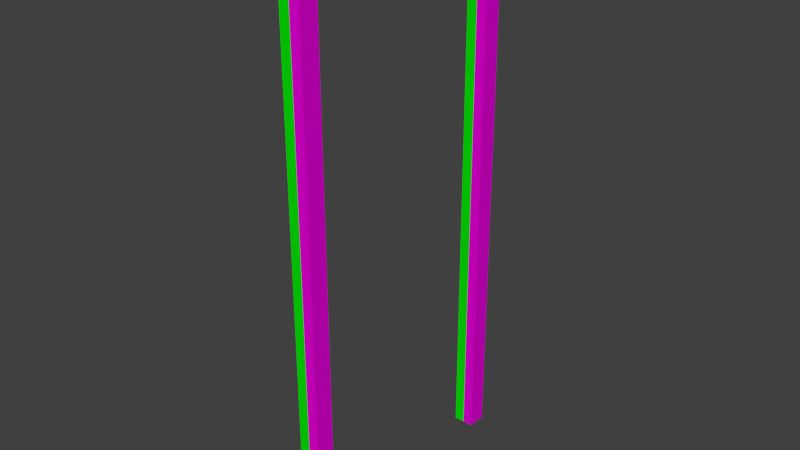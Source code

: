 # Source: door_frame.blend  (saved by Blender 2.73.0; exported with 4.5.12 LTS)
import bpy
from mathutils import Matrix  # noqa: F401  (used for matrix-valued properties, if any)

bpy.ops.wm.read_factory_settings(use_empty=True)
scene = bpy.context.scene
scene.name = 'Scene'

# ---- collections
col_collection_1 = bpy.data.collections.new('Collection 1'); scene.collection.children.link(col_collection_1)

# ---- materials (node trees are filled in below, after node groups)
mat_material_001 = bpy.data.materials.new('Material.001')
mat_material_001.alpha_threshold = 0.0
mat_material_001.diffuse_color = (0.003375, 0.0, 0.8, 1.0)
mat_material_001.roughness = 0.5
mat_material_002 = bpy.data.materials.new('Material.002')
mat_material_002.alpha_threshold = 0.0
mat_material_002.roughness = 0.5
mat_material = bpy.data.materials.new('Material')
mat_material.alpha_threshold = 0.0
mat_material.diffuse_color = (0.00072, 0.8, 0.0, 1.0)
mat_material.roughness = 0.5

# ---- material node trees
mat_material_002.use_nodes = True; mat_material_002.node_tree.nodes.clear()
_N = mat_material_002.node_tree.nodes; _L = mat_material_002.node_tree.links
n0 = _N.new('ShaderNodeOutputMaterial'); n0.name = 'Material Output'; n0.location = (300, 300)
n1 = _N.new('ShaderNodeBsdfDiffuse'); n1.name = 'Diffuse BSDF'; n1.location = (10, 300)
n1.inputs[0].default_value = (0.8, 0.0, 0.7025, 1.0)
_L.new(n1.outputs[0], n0.inputs[0])
n0.is_active_output = True

# ---- world
world_world = bpy.data.worlds.new('World'); scene.world = world_world
world_world.color = (0.05088, 0.05088, 0.05088)
world_world.use_sun_shadow = False
world_world.sun_shadow_jitter_overblur = 0.0
world_world.cycles.sampling_method = 'MANUAL'
world_world.cycles.sample_map_resolution = 256

# ---- meshes
me_cube_003 = bpy.data.meshes.new('Cube.003')
me_cube_003.from_pydata([(0.5132, -0.2813, 22.9), (0.5132, -0.2813, 23.98), (0.2457, -3.296, 26.52), (0.5132, -0.2813, 26.52), (0.5132, -0.2813, 27.6), (0.4348, -0.09216, 22.9), (0.4348, -0.09216, 23.98), (0.2457, -3.296, 23.98), (0.4348, -0.09216, 26.52), (0.4348, -0.09216, 27.6), (0.2457, -0.01382, 22.9), (0.2457, -0.01382, 23.98), (0.05657, -3.296, 26.52), (0.2457, -0.01382, 26.52), (0.2457, -0.01382, 27.6), (0.05657, -0.09216, 22.9), (0.05657, -0.09216, 23.98), (0.05657, -3.296, 23.98), (0.05657, -0.09216, 26.52), (0.05657, -0.09216, 27.6), (-0.02177, -0.2813, 22.9), (-0.02177, -0.2813, 23.98), (-0.02177, -0.2813, 26.52), (-0.02177, -0.2813, 27.6), (0.05657, -0.4704, 22.9), (0.05657, -0.4704, 23.98), (0.05657, -0.4704, 26.52), (0.05657, -0.4704, 27.6), (0.2457, -0.5488, 22.9), (0.2457, -0.5488, 23.98), (0.2457, -0.5488, 26.52), (0.2457, -0.5488, 27.6), (0.4348, -0.4704, 22.9), (0.4348, -0.4704, 23.98), (0.4348, -0.4704, 26.52), (0.4348, -0.4704, 27.6), (0.2457, -0.2813, 22.9), (0.2457, -0.2813, 27.6), (0.5132, -0.2813, 175.6), (0.5132, -0.2813, 176.7), (0.2457, -3.296, 179.3), (0.5132, -0.2813, 179.3), (0.5132, -0.2813, 180.4), (0.4348, -0.09216, 175.6), (0.4348, -0.09216, 176.7), (0.2457, -3.296, 176.7), (0.4348, -0.09216, 179.3), (0.4348, -0.09216, 180.4), (0.2457, -0.01382, 175.6), (0.2457, -0.01382, 176.7), (0.05657, -3.296, 179.3), (0.2457, -0.01382, 179.3), (0.2457, -0.01382, 180.4), (0.05657, -0.09216, 175.6), (0.05657, -0.09216, 176.7), (0.05657, -3.296, 176.7), (0.05657, -0.09216, 179.3), (0.05657, -0.09216, 180.4), (-0.02177, -0.2813, 175.6), (-0.02177, -0.2813, 176.7), (-0.02177, -0.2813, 179.3), (-0.02177, -0.2813, 180.4), (0.05657, -0.4704, 175.6), (0.05657, -0.4704, 176.7), (0.05657, -0.4704, 179.3), (0.05657, -0.4704, 180.4), (0.2457, -0.5488, 175.6), (0.2457, -0.5488, 176.7), (0.2457, -0.5488, 179.3), (0.2457, -0.5488, 180.4), (0.4348, -0.4704, 175.6), (0.4348, -0.4704, 176.7), (0.4348, -0.4704, 179.3), (0.4348, -0.4704, 180.4), (0.2457, -0.2813, 175.6), (0.2457, -0.2813, 180.4)], [], [(4, 3, 8, 9), (6, 11, 13, 8), (1, 0, 5, 6), (9, 8, 13, 14), (30, 26, 12, 2), (6, 5, 10, 11), (14, 13, 18, 19), (16, 21, 22, 18), (11, 10, 15, 16), (19, 18, 22, 23), (21, 25, 26, 22), (16, 15, 20, 21), (23, 22, 26, 27), (25, 29, 7, 17), (21, 20, 24, 25), (27, 26, 30, 31), (29, 33, 34, 30), (26, 25, 17, 12), (25, 24, 28, 29), (31, 30, 34, 35), (33, 1, 3, 34), (29, 30, 2, 7), (29, 28, 32, 33), (35, 34, 3, 4), (17, 7, 2, 12), (33, 32, 0, 1), (0, 32, 36), (32, 28, 36), (28, 24, 36), (24, 20, 36), (20, 15, 36), (15, 10, 36), (10, 5, 36), (5, 0, 36), (4, 9, 37), (9, 14, 37), (14, 19, 37), (19, 23, 37), (23, 27, 37), (27, 31, 37), (31, 35, 37), (35, 4, 37), (1, 6, 8, 3), (42, 41, 46, 47), (44, 49, 51, 46), (39, 38, 43, 44), (47, 46, 51, 52), (68, 64, 50, 40), (44, 43, 48, 49), (52, 51, 56, 57), (54, 59, 60, 56), (49, 48, 53, 54), (57, 56, 60, 61), (59, 63, 64, 60), (54, 53, 58, 59), (61, 60, 64, 65), (63, 67, 45, 55), (59, 58, 62, 63), (65, 64, 68, 69), (67, 71, 72, 68), (64, 63, 55, 50), (63, 62, 66, 67), (69, 68, 72, 73), (71, 39, 41, 72), (67, 68, 40, 45), (67, 66, 70, 71), (73, 72, 41, 42), (55, 45, 40, 50), (71, 70, 38, 39), (38, 70, 74), (70, 66, 74), (66, 62, 74), (62, 58, 74), (58, 53, 74), (53, 48, 74), (48, 43, 74), (43, 38, 74), (42, 47, 75), (47, 52, 75), (52, 57, 75), (57, 61, 75), (61, 65, 75), (65, 69, 75), (69, 73, 75), (73, 42, 75), (39, 44, 46, 41), (51, 49, 54, 56), (13, 11, 16, 18)])
_uv = me_cube_003.uv_layers.new(name='UVMap')
_uv.uv.foreach_set('vector', [0.3887, 0.02394, 0.3886, 0.1277, 0.3689, 0.1277, 0.369, 0.02392, 0.3687, 0.3724, 0.3491, 0.3724, 0.3492, 0.1276, 0.3689, 0.1277, 0.3884, 0.3724, 0.3883, 0.4761, 0.3687, 0.4761, 0.3687, 0.3724, 0.369, 0.02392, 0.3689, 0.1277, 0.3492, 0.1276, 0.3493, 0.02391, 0.2827, 0.1094, 0.2902, 0.1276, 0.01847, 0.1274, 0.01848, 0.1092, 0.3687, 0.3724, 0.3687, 0.4761, 0.349, 0.4761, 0.3491, 0.3724, 0.3493, 0.02391, 0.3492, 0.1276, 0.3295, 0.1276, 0.3296, 0.0239, 0.3294, 0.3724, 0.3097, 0.3723, 0.3099, 0.1276, 0.3295, 0.1276, 0.3491, 0.3724, 0.349, 0.4761, 0.3293, 0.4761, 0.3294, 0.3724, 0.3296, 0.0239, 0.3295, 0.1276, 0.3099, 0.1276, 0.3099, 0.02388, 0.3097, 0.3723, 0.29, 0.3723, 0.2902, 0.1276, 0.3099, 0.1276, 0.3294, 0.3724, 0.3293, 0.4761, 0.3096, 0.4761, 0.3097, 0.3723, 0.3099, 0.02388, 0.3099, 0.1276, 0.2902, 0.1276, 0.2902, 0.02387, 0.29, 0.3723, 0.2825, 0.3905, 0.01829, 0.3903, 0.0183, 0.3721, 0.3097, 0.3723, 0.3096, 0.4761, 0.2899, 0.4761, 0.29, 0.3723, 0.4477, 0.02398, 0.4476, 0.1277, 0.428, 0.1277, 0.428, 0.02397, 0.4278, 0.3724, 0.4081, 0.3724, 0.4083, 0.1277, 0.428, 0.1277, 0.2902, 0.1276, 0.29, 0.3723, 0.0183, 0.3721, 0.01847, 0.1274, 0.4475, 0.3724, 0.4474, 0.4762, 0.4277, 0.4762, 0.4278, 0.3724, 0.428, 0.02397, 0.428, 0.1277, 0.4083, 0.1277, 0.4083, 0.02395, 0.4081, 0.3724, 0.3884, 0.3724, 0.3886, 0.1277, 0.4083, 0.1277, 0.4278, 0.3724, 0.428, 0.1277, 0.6921, 0.1279, 0.692, 0.3726, 0.4278, 0.3724, 0.4277, 0.4762, 0.408, 0.4762, 0.4081, 0.3724, 0.4083, 0.02395, 0.4083, 0.1277, 0.3886, 0.1277, 0.3887, 0.02394, 0.0183, 0.3721, 0.0001176, 0.3721, 0.0002862, 0.1274, 0.01847, 0.1274, 0.4081, 0.3724, 0.408, 0.4762, 0.3883, 0.4761, 0.3884, 0.3724, 0.3883, 0.4761, 0.408, 0.4762, 0.3982, 0.4999, 0.408, 0.4762, 0.4277, 0.4762, 0.4179, 0.4999, 0.4277, 0.4762, 0.4474, 0.4762, 0.4375, 0.4999, 0.2899, 0.4761, 0.3096, 0.4761, 0.2998, 0.4998, 0.3096, 0.4761, 0.3293, 0.4761, 0.3194, 0.4998, 0.3293, 0.4761, 0.349, 0.4761, 0.3391, 0.4999, 0.349, 0.4761, 0.3687, 0.4761, 0.3588, 0.4999, 0.3687, 0.4761, 0.3883, 0.4761, 0.3785, 0.4999, 0.3887, 0.02394, 0.369, 0.02392, 0.3788, 0.000172, 0.369, 0.02392, 0.3493, 0.02391, 0.3592, 0.0001584, 0.3493, 0.02391, 0.3296, 0.0239, 0.3395, 0.000145, 0.3296, 0.0239, 0.3099, 0.02388, 0.3198, 0.0001312, 0.3099, 0.02388, 0.2902, 0.02387, 0.3001, 0.0001176, 0.4477, 0.02398, 0.428, 0.02397, 0.4379, 0.0002128, 0.428, 0.02397, 0.4083, 0.02395, 0.4182, 0.0001992, 0.4083, 0.02395, 0.3887, 0.02394, 0.3985, 0.0001856, 0.3884, 0.3724, 0.3687, 0.3724, 0.3689, 0.1277, 0.3886, 0.1277, 0.3884, 0.5239, 0.3884, 0.6277, 0.3687, 0.6277, 0.3687, 0.5239, 0.3687, 0.8724, 0.3491, 0.8724, 0.3491, 0.6277, 0.3687, 0.6277, 0.3884, 0.8724, 0.3884, 0.9761, 0.3687, 0.9761, 0.3687, 0.8724, 0.3687, 0.5239, 0.3687, 0.6277, 0.3491, 0.6277, 0.3491, 0.5239, 0.2825, 0.6095, 0.29, 0.6277, 0.0183, 0.6277, 0.0183, 0.6095, 0.3687, 0.8724, 0.3687, 0.9761, 0.3491, 0.9761, 0.3491, 0.8724, 0.3491, 0.5239, 0.3491, 0.6277, 0.3294, 0.6277, 0.3294, 0.5239, 0.3294, 0.8724, 0.3097, 0.8724, 0.3097, 0.6277, 0.3294, 0.6277, 0.3491, 0.8724, 0.3491, 0.9761, 0.3294, 0.9761, 0.3294, 0.8724, 0.3294, 0.5239, 0.3294, 0.6277, 0.3097, 0.6277, 0.3097, 0.5239, 0.3097, 0.8724, 0.29, 0.8724, 0.29, 0.6277, 0.3097, 0.6277, 0.3294, 0.8724, 0.3294, 0.9761, 0.3097, 0.9761, 0.3097, 0.8724, 0.3097, 0.5239, 0.3097, 0.6277, 0.29, 0.6277, 0.29, 0.5239, 0.29, 0.8724, 0.2825, 0.8906, 0.0183, 0.8906, 0.0183, 0.8724, 0.3097, 0.8724, 0.3097, 0.9761, 0.29, 0.9761, 0.29, 0.8724, 0.4475, 0.5239, 0.4475, 0.6277, 0.4278, 0.6277, 0.4278, 0.5239, 0.4278, 0.8724, 0.4081, 0.8724, 0.4081, 0.6277, 0.4278, 0.6277, 0.29, 0.6277, 0.29, 0.8724, 0.0183, 0.8724, 0.0183, 0.6277, 0.4475, 0.8724, 0.4475, 0.9761, 0.4278, 0.9761, 0.4278, 0.8724, 0.4278, 0.5239, 0.4278, 0.6277, 0.4081, 0.6277, 0.4081, 0.5239, 0.4081, 0.8724, 0.3884, 0.8724, 0.3884, 0.6277, 0.4081, 0.6277, 0.4278, 0.8724, 0.4278, 0.6277, 0.692, 0.6277, 0.692, 0.8724, 0.4278, 0.8724, 0.4278, 0.9761, 0.4081, 0.9761, 0.4081, 0.8724, 0.4081, 0.5239, 0.4081, 0.6277, 0.3884, 0.6277, 0.3884, 0.5239, 0.0183, 0.8724, 0.0001176, 0.8724, 0.0001181, 0.6277, 0.0183, 0.6277, 0.4081, 0.8724, 0.4081, 0.9761, 0.3884, 0.9761, 0.3884, 0.8724, 0.3884, 0.9761, 0.4081, 0.9761, 0.3983, 0.9999, 0.4081, 0.9761, 0.4278, 0.9761, 0.4179, 0.9999, 0.4278, 0.9761, 0.4475, 0.9761, 0.4376, 0.9999, 0.29, 0.9761, 0.3097, 0.9761, 0.2998, 0.9999, 0.3097, 0.9761, 0.3294, 0.9761, 0.3195, 0.9999, 0.3294, 0.9761, 0.3491, 0.9761, 0.3392, 0.9999, 0.3491, 0.9761, 0.3687, 0.9761, 0.3589, 0.9999, 0.3687, 0.9761, 0.3884, 0.9761, 0.3786, 0.9999, 0.3884, 0.5239, 0.3687, 0.5239, 0.3786, 0.5002, 0.3687, 0.5239, 0.3491, 0.5239, 0.3589, 0.5002, 0.3491, 0.5239, 0.3294, 0.5239, 0.3392, 0.5002, 0.3294, 0.5239, 0.3097, 0.5239, 0.3195, 0.5002, 0.3097, 0.5239, 0.29, 0.5239, 0.2998, 0.5002, 0.4475, 0.5239, 0.4278, 0.5239, 0.4376, 0.5002, 0.4278, 0.5239, 0.4081, 0.5239, 0.4179, 0.5002, 0.4081, 0.5239, 0.3884, 0.5239, 0.3983, 0.5002, 0.3884, 0.8724, 0.3687, 0.8724, 0.3687, 0.6277, 0.3884, 0.6277, 0.3491, 0.6277, 0.3491, 0.8724, 0.3294, 0.8724, 0.3294, 0.6277, 0.3492, 0.1276, 0.3491, 0.3724, 0.3294, 0.3724, 0.3295, 0.1276])
me_cube_003.materials.append(mat_material_001)
me_cube_003.use_remesh_preserve_volume = False
me_cube_003.use_remesh_preserve_attributes = False
me_cube_003.use_mirror_vertex_groups = False
me_cube_003.update()
me_cube_002 = bpy.data.meshes.new('Cube.002')
me_cube_002.from_pydata([(0.0, -7.859, 205.9), (0.0, 87.86, 205.9), (4.0, 87.86, 205.9), (4.0, -7.859, 205.9), (0.0, -7.859, 211.3), (0.0, 87.86, 211.3), (4.0, 87.86, 211.3), (4.0, -7.859, 211.3)], [], [(3, 0, 1, 2), (7, 6, 5, 4), (1, 0, 4, 5), (3, 2, 6, 7), (0, 3, 7, 4), (2, 1, 5, 6)])
me_cube_002.materials.append(mat_material_002)
me_cube_002.use_remesh_preserve_volume = False
me_cube_002.use_remesh_preserve_attributes = False
me_cube_002.use_mirror_vertex_groups = False
me_cube_002.update()
me_cube_001 = bpy.data.meshes.new('Cube.001')
me_cube_001.from_pydata([(0.0, 80.57, -1.041), (4.0, 80.57, -1.041), (0.0, 80.57, 205.8), (4.0, 80.57, 205.8), (0.0, 87.86, -1.041), (4.0, 87.86, -1.041), (0.0, 87.86, 205.8), (4.0, 87.86, 205.8)], [], [(3, 2, 0, 1), (7, 5, 4, 6), (3, 1, 5, 7), (0, 2, 6, 4), (3, 7, 6, 2)])
me_cube_001.materials.append(mat_material_002)
me_cube_001.use_remesh_preserve_volume = False
me_cube_001.use_remesh_preserve_attributes = False
me_cube_001.use_mirror_vertex_groups = False
me_cube_001.update()
me_cube_000 = bpy.data.meshes.new('Cube.000')
me_cube_000.from_pydata([(0.0, -0.5664, -1.041), (4.0, -0.5664, -1.041), (0.0, -0.5664, 205.8), (4.0, -0.5664, 205.8), (0.0, -7.859, -1.041), (4.0, -7.859, -1.041), (0.0, -7.859, 205.8), (4.0, -7.859, 205.8)], [], [(0, 2, 3, 1), (4, 5, 7, 6), (2, 0, 4, 6), (1, 3, 7, 5), (2, 6, 7, 3)])
me_cube_000.materials.append(mat_material_002)
me_cube_000.use_remesh_preserve_volume = False
me_cube_000.use_remesh_preserve_attributes = False
me_cube_000.use_mirror_vertex_groups = False
me_cube_000.update()
me_cube_004 = bpy.data.meshes.new('Cube.004')
me_cube_004.from_pydata([(-4.0, -0.5664, -1.041), (-4.0, 80.57, -1.041), (0.0, 80.57, -1.041), (0.0, -0.5664, -1.041), (-4.0, -0.5664, 205.9), (-4.0, 80.57, 205.9), (0.0, 80.57, 205.9), (0.0, -0.5664, 205.9), (-4.0, -7.859, -1.041), (-4.0, 87.86, -1.041), (0.0, 87.86, -1.041), (0.0, -7.859, -1.041), (-4.0, -7.859, 211.3), (-4.0, 87.86, 211.3), (0.0, 87.86, 211.3), (0.0, -7.859, 211.3)], [], [(6, 5, 1, 2), (7, 4, 5, 6), (0, 4, 7, 3), (14, 10, 9, 13), (15, 14, 13, 12), (8, 11, 15, 12), (5, 4, 12, 13), (6, 2, 10, 14), (4, 0, 8, 12), (7, 6, 14, 15), (3, 7, 15, 11), (1, 5, 13, 9), (0, 3, 11, 8), (2, 1, 9, 10)])
_uv = me_cube_004.uv_layers.new(name='UVMap')
_uv.uv.foreach_set('vector', [0.5222, 0.9392, 0.504, 0.9392, 0.504, 0.0001333, 0.5222, 0.0001333, 0.05137, 0.9573, 0.05137, 0.9391, 0.4194, 0.9391, 0.4194, 0.9573, 0.8721, 0.0001941, 0.8721, 0.9392, 0.8539, 0.9392, 0.8539, 0.0001942, 0.4525, 0.9817, 0.4525, 0.01834, 0.4707, 0.01834, 0.4707, 0.9817, 0.01829, 0.9817, 0.4525, 0.9817, 0.4525, 0.9999, 0.01829, 0.9999, 0.0001463, 0.01828, 0.01829, 0.01828, 0.01829, 0.9817, 0.0001333, 0.9817, 0.504, 0.9392, 0.8721, 0.9392, 0.9052, 0.9636, 0.4709, 0.9636, 0.4194, 0.9573, 0.4194, 0.01834, 0.4525, 0.01834, 0.4525, 0.9817, 0.8721, 0.9392, 0.8721, 0.0001941, 0.9052, 0.0001941, 0.9052, 0.9636, 0.05137, 0.9573, 0.4194, 0.9573, 0.4525, 0.9817, 0.01829, 0.9817, 0.05138, 0.01828, 0.05137, 0.9573, 0.01829, 0.9817, 0.01829, 0.01828, 0.504, 0.0001333, 0.504, 0.9392, 0.4709, 0.9636, 0.4709, 0.0001333, 0.05138, 0.0001335, 0.05138, 0.01828, 0.01829, 0.01828, 0.01829, 0.0001333, 0.4194, 0.01834, 0.4194, 0.0001991, 0.4525, 0.0001994, 0.4525, 0.01834])
me_cube_004.materials.append(mat_material)
me_cube_004.use_remesh_preserve_volume = False
me_cube_004.use_remesh_preserve_attributes = False
me_cube_004.use_mirror_vertex_groups = False
me_cube_004.update()

# ---- objects
ob_frame_stuff = bpy.data.objects.new('frame_stuff', me_cube_003)
ob_ubx_frame_02 = bpy.data.objects.new('UBX_frame_02', me_cube_002)
ob_ubx_frame_01 = bpy.data.objects.new('UBX_frame_01', me_cube_001)
ob_ubx_frame_00 = bpy.data.objects.new('UBX_frame_00', me_cube_000)
ob_frame = bpy.data.objects.new('frame', me_cube_004)

# ---- transforms, parenting, visibility, modifiers, constraints
ob_frame_stuff.location = (0.0, 0.0, 0.0)
ob_frame_stuff.lineart.crease_threshold = 0.0
ob_ubx_frame_02.location = (0.0, 0.0, 0.0)
ob_ubx_frame_02.hide_viewport = True
ob_ubx_frame_02.lineart.crease_threshold = 0.0
ob_ubx_frame_01.location = (0.0, 0.0, 0.0)
ob_ubx_frame_01.hide_viewport = True
ob_ubx_frame_01.lineart.crease_threshold = 0.0
ob_ubx_frame_00.location = (0.0, 0.0, 0.0)
ob_ubx_frame_00.hide_viewport = True
ob_ubx_frame_00.lineart.crease_threshold = 0.0
ob_frame.location = (0.0, 0.0, 0.0)
ob_frame.lineart.crease_threshold = 0.0

# ---- collection membership
col_collection_1.objects.link(ob_frame_stuff)
col_collection_1.objects.link(ob_ubx_frame_02)
col_collection_1.objects.link(ob_ubx_frame_01)
col_collection_1.objects.link(ob_ubx_frame_00)
col_collection_1.objects.link(ob_frame)

# ---- scene / render settings (as saved in the file)
scene.frame_start = 1; scene.frame_end = 250; scene.frame_set(1)
scene.render.engine = 'CYCLES'
scene.render.resolution_percentage = 50
scene.render.dither_intensity = 0.0
scene.cycles.use_denoising = False
scene.cycles.samples = 10
scene.cycles.sampling_pattern = 'TABULATED_SOBOL'
scene.cycles.light_sampling_threshold = 0.0
scene.cycles.use_adaptive_sampling = False
scene.cycles.use_light_tree = False
scene.cycles.blur_glossy = 0.0
scene.cycles.pixel_filter_type = 'GAUSSIAN'
scene.cycles.sample_clamp_indirect = 0.0
scene.view_settings.view_transform = 'Standard'
bpy.context.view_layer.update()

# ---- added for rendering (the .blend has no active camera and no usable light): camera, sun
cam_auto = bpy.data.cameras.new('AutoCamera')
cam_auto.lens = 50.0
cam_auto.sensor_width = 36.0
cam_auto.clip_end = 3784.7
ob_auto_camera = bpy.data.objects.new('AutoCamera', cam_auto)
scene.collection.objects.link(ob_auto_camera)
ob_auto_camera.location = (215.653, -218.784, 277.667)
ob_auto_camera.rotation_euler = (1.09748, -7.21219e-08, 0.694738)
scene.camera = ob_auto_camera
light_auto_sun = bpy.data.lights.new('AutoSun', 'SUN')
light_auto_sun.energy = 3.0
light_auto_sun.angle = 0.0523599
ob_auto_sun = bpy.data.objects.new('AutoSun', light_auto_sun)
scene.collection.objects.link(ob_auto_sun)
ob_auto_sun.rotation_euler = (0.872665, 0.174533, 0.523599)
bpy.context.view_layer.update()
